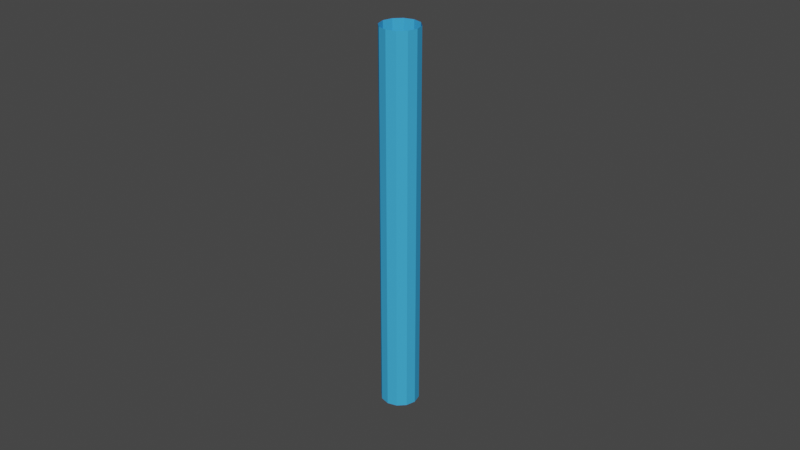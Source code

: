 # Source: Pole.blend  (saved by Blender 3.0.42; exported with 4.5.12 LTS)
import bpy
from mathutils import Matrix  # noqa: F401  (used for matrix-valued properties, if any)

bpy.ops.wm.read_factory_settings(use_empty=True)
scene = bpy.context.scene
scene.name = 'Scene'

# ---- collections
col_collection = bpy.data.collections.new('Collection'); scene.collection.children.link(col_collection)

# ---- materials (node trees are filled in below, after node groups)
mat_material = bpy.data.materials.new('Material')
mat_material.alpha_threshold = 0.0
mat_material.use_transparent_shadow = False
mat_material.diffuse_color = (0.05313, 0.4063, 0.8, 1.0)
mat_material.line_color = (0.0, 0.0, 0.0, 1.0)

# ---- material node trees

# ---- world
world_world = bpy.data.worlds.new('World'); scene.world = world_world
world_world.use_nodes = True; world_world.node_tree.nodes.clear()
_N = world_world.node_tree.nodes; _L = world_world.node_tree.links
n0 = _N.new('ShaderNodeOutputWorld'); n0.name = 'World Output'; n0.location = (300, 300)
n1 = _N.new('ShaderNodeBackground'); n1.name = 'Background'; n1.location = (10, 300)
n1.inputs[0].default_value = (0.05088, 0.05088, 0.05088, 1.0)
_L.new(n1.outputs[0], n0.inputs[0])
n0.is_active_output = True
world_world.color = (0.05088, 0.05088, 0.05088)
world_world.use_sun_shadow = False
world_world.sun_shadow_jitter_overblur = 0.0

# ---- curves / text
cu_x = bpy.data.curves.new('ベジエカーブ', 'CURVE')
cu_x.dimensions = '3D'
_sp = cu_x.splines.new('BEZIER'); _sp.bezier_points.add(1)
_sp.bezier_points.foreach_set('co', [0.0, 0.0, 2.009, 0.0, 0.0, -1.991])
_sp.bezier_points.foreach_set('handle_left', [0.0, 0.0, 3.009, 0.0, 0.0, -0.9913])
_sp.bezier_points.foreach_set('handle_right', [0.0, 0.0, 1.009, 0.0, 0.0, -2.991])
for _p, _l, _r in zip(_sp.bezier_points, ['ALIGNED', 'ALIGNED'], ['ALIGNED', 'ALIGNED']): _p.handle_left_type = _l; _p.handle_right_type = _r
_sp.order_u = 0
_sp.order_v = 0
_sp.use_smooth = False
cu_x.materials.append(mat_material)
cu_x.use_path = True
cu_x.bevel_depth = 0.2
cu_x.fill_mode = 'FULL'

# ---- objects
ob_x = bpy.data.objects.new('ベジエカーブ', cu_x)

# ---- transforms, parenting, visibility, modifiers, constraints
ob_x.location = (0.0, 0.0, 0.0)

# ---- collection membership
col_collection.objects.link(ob_x)

# ---- scene / render settings (as saved in the file)
scene.frame_start = 1; scene.frame_end = 250; scene.frame_set(1)
scene.render.engine = 'BLENDER_EEVEE_NEXT'
scene.cycles.sampling_pattern = 'TABULATED_SOBOL'
scene.cycles.use_light_tree = False
scene.view_settings.view_transform = 'Filmic'
bpy.context.view_layer.update()

# ---- added for rendering (the .blend has no active camera and no usable light): camera, sun
cam_auto = bpy.data.cameras.new('AutoCamera')
cam_auto.lens = 50.0
cam_auto.sensor_width = 36.0
cam_auto.clip_end = 1000.0
ob_auto_camera = bpy.data.objects.new('AutoCamera', cam_auto)
scene.collection.objects.link(ob_auto_camera)
ob_auto_camera.location = (6.13725, -7.3647, 4.91849)
ob_auto_camera.rotation_euler = (1.09748, -7.21219e-08, 0.694738)
scene.camera = ob_auto_camera
light_auto_sun = bpy.data.lights.new('AutoSun', 'SUN')
light_auto_sun.energy = 3.0
light_auto_sun.angle = 0.0523599
ob_auto_sun = bpy.data.objects.new('AutoSun', light_auto_sun)
scene.collection.objects.link(ob_auto_sun)
ob_auto_sun.rotation_euler = (0.872665, 0.174533, 0.523599)
bpy.context.view_layer.update()
